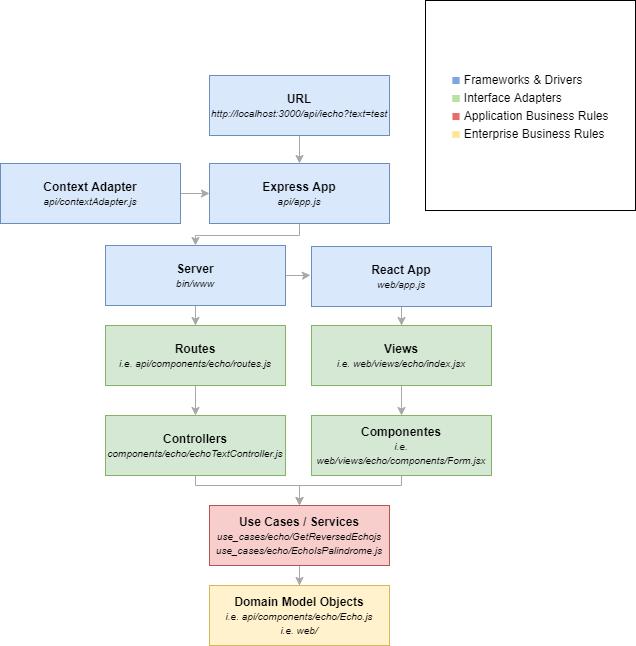

The diagram above was exported from draw.io. Its source (the exported page's mxGraphModel, read from the mxfile embedded in the PNG):
<mxGraphModel dx="1422" dy="705" grid="1" gridSize="10" guides="1" tooltips="1" connect="1" arrows="1" fold="1" page="1" pageScale="1" pageWidth="850" pageHeight="1100" math="0" shadow="0">
  <root>
    <mxCell id="0" />
    <mxCell id="1" parent="0" />
    <mxCell id="DVoTuBGzI0WtDC-NfHMS-20" style="edgeStyle=orthogonalEdgeStyle;rounded=0;orthogonalLoop=1;jettySize=auto;html=1;entryX=0.5;entryY=0;entryDx=0;entryDy=0;strokeColor=#a8a8a8;" edge="1" parent="1" source="3AM3WxRH1uEbPlTjY1FF-1" target="DVoTuBGzI0WtDC-NfHMS-4">
      <mxGeometry relative="1" as="geometry">
        <Array as="points">
          <mxPoint x="388" y="290" />
          <mxPoint x="284" y="290" />
        </Array>
      </mxGeometry>
    </mxCell>
    <mxCell id="3AM3WxRH1uEbPlTjY1FF-1" value="&lt;span&gt;&lt;b&gt;Express App&lt;/b&gt;&lt;/span&gt;&lt;br&gt;&lt;i&gt;&lt;font style=&quot;font-size: 10px&quot;&gt;api/app.js&lt;/font&gt;&lt;/i&gt;" style="rounded=0;whiteSpace=wrap;html=1;fillColor=#dae8fc;strokeColor=#6c8ebf;" parent="1" vertex="1">
      <mxGeometry x="298" y="218" width="180" height="60" as="geometry" />
    </mxCell>
    <mxCell id="3AM3WxRH1uEbPlTjY1FF-15" style="edgeStyle=orthogonalEdgeStyle;rounded=0;orthogonalLoop=1;jettySize=auto;html=1;strokeColor=#A8A8A8;" parent="1" source="3AM3WxRH1uEbPlTjY1FF-2" target="3AM3WxRH1uEbPlTjY1FF-3" edge="1">
      <mxGeometry relative="1" as="geometry" />
    </mxCell>
    <mxCell id="3AM3WxRH1uEbPlTjY1FF-2" value="&lt;span&gt;&lt;b&gt;Routes&lt;/b&gt;&lt;/span&gt;&lt;br&gt;&lt;i&gt;&lt;font style=&quot;font-size: 10px&quot;&gt;i.e. api/components/echo/routes.js&lt;/font&gt;&lt;/i&gt;" style="rounded=0;whiteSpace=wrap;html=1;fillColor=#d5e8d4;strokeColor=#82b366;" parent="1" vertex="1">
      <mxGeometry x="194" y="380" width="180" height="60" as="geometry" />
    </mxCell>
    <mxCell id="DVoTuBGzI0WtDC-NfHMS-18" style="edgeStyle=orthogonalEdgeStyle;rounded=0;orthogonalLoop=1;jettySize=auto;html=1;entryX=0.5;entryY=0;entryDx=0;entryDy=0;strokeColor=#a8a8a8;" edge="1" parent="1" source="3AM3WxRH1uEbPlTjY1FF-3" target="3AM3WxRH1uEbPlTjY1FF-4">
      <mxGeometry relative="1" as="geometry">
        <Array as="points">
          <mxPoint x="284" y="540" />
          <mxPoint x="388" y="540" />
        </Array>
      </mxGeometry>
    </mxCell>
    <mxCell id="3AM3WxRH1uEbPlTjY1FF-3" value="&lt;span&gt;&lt;b&gt;Controllers&lt;/b&gt;&lt;/span&gt;&lt;br&gt;&lt;i&gt;&lt;font style=&quot;font-size: 10px&quot;&gt;components/echo/echoTextController.js&lt;/font&gt;&lt;/i&gt;" style="rounded=0;whiteSpace=wrap;html=1;fillColor=#d5e8d4;strokeColor=#82b366;" parent="1" vertex="1">
      <mxGeometry x="194" y="470" width="180" height="60" as="geometry" />
    </mxCell>
    <mxCell id="3AM3WxRH1uEbPlTjY1FF-55" style="edgeStyle=orthogonalEdgeStyle;rounded=0;orthogonalLoop=1;jettySize=auto;html=1;strokeColor=#A8A8A8;" parent="1" source="3AM3WxRH1uEbPlTjY1FF-4" target="3AM3WxRH1uEbPlTjY1FF-5" edge="1">
      <mxGeometry relative="1" as="geometry" />
    </mxCell>
    <mxCell id="3AM3WxRH1uEbPlTjY1FF-4" value="&lt;b&gt;Use Cases / Services&lt;/b&gt;&lt;br&gt;&lt;i&gt;&lt;font style=&quot;font-size: 10px&quot;&gt;use_cases/echo/GetReversedEchojs&lt;/font&gt;&lt;/i&gt;&lt;br&gt;&lt;i&gt;&lt;font style=&quot;font-size: 10px&quot;&gt;use_cases/echo/EchoIsPalindrome.js&lt;/font&gt;&lt;/i&gt;" style="rounded=0;whiteSpace=wrap;html=1;fillColor=#f8cecc;strokeColor=#b85450;" parent="1" vertex="1">
      <mxGeometry x="298" y="560" width="180" height="60" as="geometry" />
    </mxCell>
    <mxCell id="3AM3WxRH1uEbPlTjY1FF-5" value="&lt;b&gt;Domain Model Objects&lt;/b&gt;&lt;br&gt;&lt;i&gt;&lt;font style=&quot;font-size: 10px&quot;&gt;i.e. api/components/echo/Echo.js&lt;br&gt;i.e. web/&lt;br&gt;&lt;/font&gt;&lt;/i&gt;" style="rounded=0;whiteSpace=wrap;html=1;fillColor=#fff2cc;strokeColor=#d6b656;" parent="1" vertex="1">
      <mxGeometry x="298" y="640" width="180" height="60" as="geometry" />
    </mxCell>
    <mxCell id="DVoTuBGzI0WtDC-NfHMS-2" style="edgeStyle=orthogonalEdgeStyle;rounded=0;orthogonalLoop=1;jettySize=auto;html=1;strokeColor=#a8a8a8;" edge="1" parent="1" source="3AM3WxRH1uEbPlTjY1FF-6" target="3AM3WxRH1uEbPlTjY1FF-1">
      <mxGeometry relative="1" as="geometry" />
    </mxCell>
    <mxCell id="3AM3WxRH1uEbPlTjY1FF-6" value="&lt;span&gt;&lt;b&gt;Context Adapter&lt;/b&gt;&lt;/span&gt;&lt;br&gt;&lt;span style=&quot;font-size: 10px&quot;&gt;&lt;i&gt;api/contextAdapter.js&lt;/i&gt;&lt;/span&gt;" style="rounded=0;whiteSpace=wrap;html=1;fillColor=#dae8fc;strokeColor=#6c8ebf;" parent="1" vertex="1">
      <mxGeometry x="89" y="218" width="180" height="60" as="geometry" />
    </mxCell>
    <mxCell id="3AM3WxRH1uEbPlTjY1FF-13" style="edgeStyle=orthogonalEdgeStyle;rounded=0;orthogonalLoop=1;jettySize=auto;html=1;strokeColor=#A8A8A8;" parent="1" source="3AM3WxRH1uEbPlTjY1FF-9" target="3AM3WxRH1uEbPlTjY1FF-1" edge="1">
      <mxGeometry relative="1" as="geometry" />
    </mxCell>
    <mxCell id="3AM3WxRH1uEbPlTjY1FF-9" value="&lt;b&gt;URL&lt;/b&gt;&lt;br&gt;&lt;i&gt;&lt;font style=&quot;font-size: 10px&quot;&gt;http://localhost:3000/api/iecho?text=test&lt;/font&gt;&lt;/i&gt;" style="rounded=0;whiteSpace=wrap;html=1;fillColor=#dae8fc;strokeColor=#6c8ebf;" parent="1" vertex="1">
      <mxGeometry x="298" y="130" width="180" height="60" as="geometry" />
    </mxCell>
    <mxCell id="3AM3WxRH1uEbPlTjY1FF-54" value="&lt;div style=&quot;text-align: left&quot;&gt;&lt;font color=&quot;#7ea6e0&quot;&gt;&lt;font style=&quot;font-size: 15px&quot;&gt;■&lt;/font&gt;&amp;nbsp;&lt;/font&gt;&lt;span&gt;Frameworks &amp;amp; Drivers&lt;/span&gt;&lt;/div&gt;&lt;div style=&quot;text-align: left&quot;&gt;&lt;font&gt;&lt;font style=&quot;font-size: 15px&quot; color=&quot;#b9e0a5&quot;&gt;■&lt;/font&gt;&lt;font color=&quot;#7ea6e0&quot;&gt;&amp;nbsp;&lt;/font&gt;&lt;/font&gt;&lt;span style=&quot;color: rgb(0 , 0 , 0)&quot;&gt;Interface Adapters&lt;/span&gt;&lt;/div&gt;&lt;div style=&quot;text-align: left&quot;&gt;&lt;font&gt;&lt;font style=&quot;font-size: 15px&quot; color=&quot;#ea6b66&quot;&gt;■&lt;/font&gt;&lt;font color=&quot;#7ea6e0&quot;&gt;&amp;nbsp;&lt;/font&gt;&lt;/font&gt;&lt;span style=&quot;color: rgb(0 , 0 , 0)&quot;&gt;Application Business Rules&lt;/span&gt;&lt;/div&gt;&lt;div style=&quot;text-align: left&quot;&gt;&lt;font&gt;&lt;font style=&quot;font-size: 15px&quot; color=&quot;#ffe599&quot;&gt;■&lt;/font&gt;&lt;font color=&quot;#7ea6e0&quot;&gt;&amp;nbsp;&lt;/font&gt;&lt;/font&gt;&lt;span style=&quot;color: rgb(0 , 0 , 0)&quot;&gt;Enterprise Business Rules&lt;/span&gt;&lt;/div&gt;" style="whiteSpace=wrap;html=1;aspect=fixed;" parent="1" vertex="1">
      <mxGeometry x="514" y="55" width="210" height="210" as="geometry" />
    </mxCell>
    <mxCell id="DVoTuBGzI0WtDC-NfHMS-9" style="edgeStyle=orthogonalEdgeStyle;rounded=0;orthogonalLoop=1;jettySize=auto;html=1;strokeColor=#a8a8a8;exitX=0.5;exitY=1;exitDx=0;exitDy=0;" edge="1" parent="1" source="DVoTuBGzI0WtDC-NfHMS-12" target="DVoTuBGzI0WtDC-NfHMS-8">
      <mxGeometry relative="1" as="geometry">
        <mxPoint x="465" y="468" as="sourcePoint" />
      </mxGeometry>
    </mxCell>
    <mxCell id="DVoTuBGzI0WtDC-NfHMS-6" style="edgeStyle=orthogonalEdgeStyle;rounded=0;orthogonalLoop=1;jettySize=auto;html=1;strokeColor=#a8a8a8;" edge="1" parent="1" source="DVoTuBGzI0WtDC-NfHMS-4" target="3AM3WxRH1uEbPlTjY1FF-2">
      <mxGeometry relative="1" as="geometry" />
    </mxCell>
    <mxCell id="DVoTuBGzI0WtDC-NfHMS-13" style="edgeStyle=orthogonalEdgeStyle;rounded=0;orthogonalLoop=1;jettySize=auto;html=1;entryX=-0.006;entryY=0.478;entryDx=0;entryDy=0;entryPerimeter=0;strokeColor=#a8a8a8;" edge="1" parent="1" source="DVoTuBGzI0WtDC-NfHMS-4" target="DVoTuBGzI0WtDC-NfHMS-12">
      <mxGeometry relative="1" as="geometry" />
    </mxCell>
    <mxCell id="DVoTuBGzI0WtDC-NfHMS-4" value="&lt;b&gt;Server&lt;/b&gt;&lt;br&gt;&lt;i&gt;&lt;font style=&quot;font-size: 10px&quot;&gt;bin/www&lt;/font&gt;&lt;/i&gt;" style="rounded=0;whiteSpace=wrap;html=1;fillColor=#dae8fc;strokeColor=#6c8ebf;" vertex="1" parent="1">
      <mxGeometry x="194" y="300" width="180" height="60" as="geometry" />
    </mxCell>
    <mxCell id="DVoTuBGzI0WtDC-NfHMS-17" style="edgeStyle=orthogonalEdgeStyle;rounded=0;orthogonalLoop=1;jettySize=auto;html=1;entryX=0.5;entryY=0;entryDx=0;entryDy=0;strokeColor=#a8a8a8;" edge="1" parent="1" source="DVoTuBGzI0WtDC-NfHMS-8" target="DVoTuBGzI0WtDC-NfHMS-14">
      <mxGeometry relative="1" as="geometry" />
    </mxCell>
    <mxCell id="DVoTuBGzI0WtDC-NfHMS-8" value="&lt;span&gt;&lt;b&gt;Views&lt;/b&gt;&lt;/span&gt;&lt;br&gt;&lt;i&gt;&lt;font style=&quot;font-size: 10px&quot;&gt;i.e. web/views/echo/index.jsx&lt;/font&gt;&lt;/i&gt;" style="rounded=0;whiteSpace=wrap;html=1;fillColor=#d5e8d4;strokeColor=#82b366;" vertex="1" parent="1">
      <mxGeometry x="400" y="380" width="180" height="60" as="geometry" />
    </mxCell>
    <mxCell id="DVoTuBGzI0WtDC-NfHMS-12" value="&lt;b&gt;React App&lt;/b&gt;&lt;br&gt;&lt;i&gt;&lt;font style=&quot;font-size: 10px&quot;&gt;web/app.js&lt;/font&gt;&lt;/i&gt;" style="rounded=0;whiteSpace=wrap;html=1;fillColor=#dae8fc;strokeColor=#6c8ebf;" vertex="1" parent="1">
      <mxGeometry x="400" y="301" width="180" height="60" as="geometry" />
    </mxCell>
    <mxCell id="DVoTuBGzI0WtDC-NfHMS-19" style="edgeStyle=orthogonalEdgeStyle;rounded=0;orthogonalLoop=1;jettySize=auto;html=1;entryX=0.5;entryY=0;entryDx=0;entryDy=0;strokeColor=#a8a8a8;" edge="1" parent="1" source="DVoTuBGzI0WtDC-NfHMS-14" target="3AM3WxRH1uEbPlTjY1FF-4">
      <mxGeometry relative="1" as="geometry">
        <Array as="points">
          <mxPoint x="490" y="540" />
          <mxPoint x="388" y="540" />
        </Array>
      </mxGeometry>
    </mxCell>
    <mxCell id="DVoTuBGzI0WtDC-NfHMS-14" value="&lt;span&gt;&lt;b&gt;Componentes&lt;/b&gt;&lt;/span&gt;&lt;br&gt;&lt;i&gt;&lt;font style=&quot;font-size: 10px&quot;&gt;i.e. web/views/echo/components/Form.jsx&lt;/font&gt;&lt;/i&gt;" style="rounded=0;whiteSpace=wrap;html=1;fillColor=#d5e8d4;strokeColor=#82b366;" vertex="1" parent="1">
      <mxGeometry x="400" y="470" width="180" height="60" as="geometry" />
    </mxCell>
  </root>
</mxGraphModel>